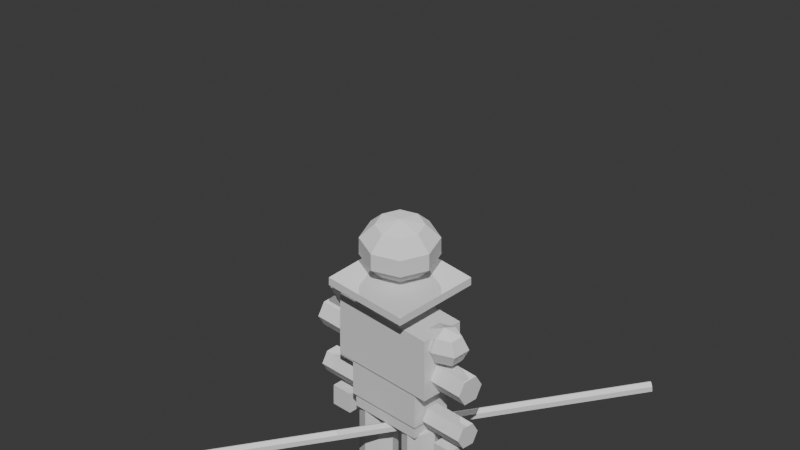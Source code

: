 # Source: pikeman_animated.blend  (saved by Blender 5.1.30; exported with 4.5.12 LTS)
import bpy
from mathutils import Matrix  # noqa: F401  (used for matrix-valued properties, if any)

bpy.ops.wm.read_factory_settings(use_empty=True)
scene = bpy.context.scene
scene.name = 'Scene'

# ---- collections
col_collection = bpy.data.collections.new('Collection'); scene.collection.children.link(col_collection)

# ---- world
world_world = bpy.data.worlds.new('World'); scene.world = world_world
world_world.use_nodes = True; world_world.node_tree.nodes.clear()
_N = world_world.node_tree.nodes; _L = world_world.node_tree.links
n0 = _N.new('ShaderNodeOutputWorld'); n0.name = 'World Output'; n0.location = (200, 100)
n1 = _N.new('ShaderNodeBackground'); n1.name = 'Background'; n1.location = (-200, 100)
n1.inputs[0].default_value = (0.05088, 0.05088, 0.05088, 1.0)
_L.new(n1.outputs[0], n0.inputs[0])
n0.is_active_output = True
world_world.color = (0.05088, 0.05088, 0.05088)
world_world.sun_shadow_jitter_overblur = 0.0

# ---- cameras
cam_isocamera = bpy.data.cameras.new('IsoCamera')
cam_isocamera.type = 'ORTHO'
cam_isocamera.ortho_scale = 3.5

# ---- lights
light_sun = bpy.data.lights.new('Sun', 'SUN')
light_sun.energy = 3.0
light_fill = bpy.data.lights.new('Fill', 'SUN')
light_fill.energy = 1.0

# ---- meshes
me_helmet_top = bpy.data.meshes.new('helmet_top')
me_helmet_top.from_pydata([(0.0, 0.0, 2.443), (0.0, 0.1117, 2.407), (0.0, 0.1807, 2.312), (0.0, 0.1807, 2.195), (0.0, 0.1117, 2.1), (0.0, 0.0, 2.063), (0.07897, 0.07897, 2.407), (0.1278, 0.1278, 2.312), (0.1278, 0.1278, 2.195), (0.07897, 0.07897, 2.1), (0.1117, 0.0, 2.407), (0.1807, 0.0, 2.312), (0.1807, 0.0, 2.195), (0.1117, 0.0, 2.1), (0.07897, -0.07897, 2.407), (0.1278, -0.1278, 2.312), (0.1278, -0.1278, 2.195), (0.07897, -0.07897, 2.1), (0.0, -0.1117, 2.407), (0.0, -0.1807, 2.312), (0.0, -0.1807, 2.195), (0.0, -0.1117, 2.1), (-0.07897, -0.07897, 2.407), (-0.1278, -0.1278, 2.312), (-0.1278, -0.1278, 2.195), (-0.07897, -0.07897, 2.1), (-0.1117, 0.0, 2.407), (-0.1807, 0.0, 2.312), (-0.1807, 0.0, 2.195), (-0.1117, 0.0, 2.1), (-0.07897, 0.07897, 2.407), (-0.1278, 0.1278, 2.312), (-0.1278, 0.1278, 2.195), (-0.07897, 0.07897, 2.1), (-0.22, -0.22, 1.973), (-0.22, -0.22, 2.027), (-0.22, 0.22, 1.973), (-0.22, 0.22, 2.027), (0.22, -0.22, 1.973), (0.22, -0.22, 2.027), (0.22, 0.22, 1.973), (0.22, 0.22, 2.027), (0.0, 0.06, 1.84), (0.0, 0.06, 1.973), (0.05196, 0.03, 1.84), (0.05196, 0.03, 1.973), (0.05196, -0.03, 1.84), (0.05196, -0.03, 1.973), (0.0, -0.06, 1.84), (0.0, -0.06, 1.973), (-0.05196, -0.03, 1.84), (-0.05196, -0.03, 1.973), (-0.05196, 0.03, 1.84), (-0.05196, 0.03, 1.973), (-0.26, -0.11, 1.387), (-0.26, -0.11, 1.813), (-0.26, 0.11, 1.387), (-0.26, 0.11, 1.813), (0.26, -0.11, 1.387), (0.26, -0.11, 1.813), (0.26, 0.11, 1.387), (0.26, 0.11, 1.813), (-0.19, -0.1, 1.14), (-0.19, -0.1, 1.447), (-0.19, 0.1, 1.14), (-0.19, 0.1, 1.447), (0.19, -0.1, 1.14), (0.19, -0.1, 1.447), (0.19, 0.1, 1.14), (0.19, 0.1, 1.447), (-0.28, 0.0, 1.853), (-0.28, 0.06364, 1.818), (-0.28, 0.09, 1.733), (-0.28, 0.06364, 1.648), (-0.28, 0.0, 1.613), (-0.2065, 0.03182, 1.818), (-0.1761, 0.045, 1.733), (-0.2065, 0.03182, 1.648), (-0.2065, -0.03182, 1.818), (-0.1761, -0.045, 1.733), (-0.2065, -0.03182, 1.648), (-0.28, -0.06364, 1.818), (-0.28, -0.09, 1.733), (-0.28, -0.06364, 1.648), (-0.3535, -0.03182, 1.818), (-0.3839, -0.045, 1.733), (-0.3535, -0.03182, 1.648), (-0.3535, 0.03182, 1.818), (-0.3839, 0.045, 1.733), (-0.3535, 0.03182, 1.648), (0.28, 0.0, 1.853), (0.28, 0.06364, 1.818), (0.28, 0.09, 1.733), (0.28, 0.06364, 1.648), (0.28, 0.0, 1.613), (0.3535, 0.03182, 1.818), (0.3839, 0.045, 1.733), (0.3535, 0.03182, 1.648), (0.3535, -0.03182, 1.818), (0.3839, -0.045, 1.733), (0.3535, -0.03182, 1.648), (0.28, -0.06364, 1.818), (0.28, -0.09, 1.733), (0.28, -0.06364, 1.648), (0.2065, -0.03182, 1.818), (0.1761, -0.045, 1.733), (0.2065, -0.03182, 1.648), (0.2065, 0.03182, 1.818), (0.1761, 0.045, 1.733), (0.2065, 0.03182, 1.648), (-0.435, 0.07, 1.507), (-0.185, 0.07, 1.507), (-0.435, 0.035, 1.426), (-0.185, 0.035, 1.426), (-0.435, -0.035, 1.426), (-0.185, -0.035, 1.426), (-0.435, -0.07, 1.507), (-0.185, -0.07, 1.507), (-0.435, -0.035, 1.587), (-0.185, -0.035, 1.587), (-0.435, 0.035, 1.587), (-0.185, 0.035, 1.587), (0.185, 0.07, 1.507), (0.435, 0.07, 1.507), (0.185, 0.035, 1.426), (0.435, 0.035, 1.426), (0.185, -0.035, 1.426), (0.435, -0.035, 1.426), (0.185, -0.07, 1.507), (0.435, -0.07, 1.507), (0.185, -0.035, 1.587), (0.435, -0.035, 1.587), (0.185, 0.035, 1.587), (0.435, 0.035, 1.587), (-0.42, 0.06, 1.173), (-0.2, 0.06, 1.173), (-0.42, 0.03, 1.104), (-0.2, 0.03, 1.104), (-0.42, -0.03, 1.104), (-0.2, -0.03, 1.104), (-0.42, -0.06, 1.173), (-0.2, -0.06, 1.173), (-0.42, -0.03, 1.243), (-0.2, -0.03, 1.243), (-0.42, 0.03, 1.243), (-0.2, 0.03, 1.243), (0.2, 0.06, 1.173), (0.42, 0.06, 1.173), (0.2, 0.03, 1.104), (0.42, 0.03, 1.104), (0.2, -0.03, 1.104), (0.42, -0.03, 1.104), (0.2, -0.06, 1.173), (0.42, -0.06, 1.173), (0.2, -0.03, 1.243), (0.42, -0.03, 1.243), (0.2, 0.03, 1.243), (0.42, 0.03, 1.243), (-0.36, -0.05, 0.92), (-0.36, -0.05, 1.053), (-0.36, 0.05, 0.92), (-0.36, 0.05, 1.053), (-0.26, -0.05, 0.92), (-0.26, -0.05, 1.053), (-0.26, 0.05, 0.92), (-0.26, 0.05, 1.053), (0.26, -0.05, 0.92), (0.26, -0.05, 1.053), (0.26, 0.05, 0.92), (0.26, 0.05, 1.053), (0.36, -0.05, 0.92), (0.36, -0.05, 1.053), (0.36, 0.05, 0.92), (0.36, 0.05, 1.053), (-0.18, -0.09, 1.053), (-0.18, -0.09, 1.187), (-0.18, 0.09, 1.053), (-0.18, 0.09, 1.187), (0.18, -0.09, 1.053), (0.18, -0.09, 1.187), (0.18, 0.09, 1.053), (0.18, 0.09, 1.187), (-0.13, 0.085, 0.6133), (-0.13, 0.085, 1.067), (-0.0699, 0.0601, 0.6133), (-0.0699, 0.0601, 1.067), (-0.045, 0.0, 0.6133), (-0.045, 0.0, 1.067), (-0.0699, -0.0601, 0.6133), (-0.0699, -0.0601, 1.067), (-0.13, -0.085, 0.6133), (-0.13, -0.085, 1.067), (-0.1901, -0.0601, 0.6133), (-0.1901, -0.0601, 1.067), (-0.215, 0.0, 0.6133), (-0.215, 0.0, 1.067), (-0.1901, 0.0601, 0.6133), (-0.1901, 0.0601, 1.067), (0.13, 0.085, 0.6133), (0.13, 0.085, 1.067), (0.1901, 0.0601, 0.6133), (0.1901, 0.0601, 1.067), (0.215, 0.0, 0.6133), (0.215, 0.0, 1.067), (0.1901, -0.0601, 0.6133), (0.1901, -0.0601, 1.067), (0.13, -0.085, 0.6133), (0.13, -0.085, 1.067), (0.0699, -0.0601, 0.6133), (0.0699, -0.0601, 1.067), (0.045, 0.0, 0.6133), (0.045, 0.0, 1.067), (0.0699, 0.0601, 0.6133), (0.0699, 0.0601, 1.067), (-0.13, 0.0, 0.6853), (-0.13, 0.06364, 0.6642), (-0.13, 0.09, 0.6133), (-0.13, 0.06364, 0.5624), (-0.13, 0.0, 0.5413), (-0.07489, 0.03182, 0.6642), (-0.05206, 0.045, 0.6133), (-0.07489, 0.03182, 0.5624), (-0.07489, -0.03182, 0.6642), (-0.05206, -0.045, 0.6133), (-0.07489, -0.03182, 0.5624), (-0.13, -0.06364, 0.6642), (-0.13, -0.09, 0.6133), (-0.13, -0.06364, 0.5624), (-0.1851, -0.03182, 0.6642), (-0.2079, -0.045, 0.6133), (-0.1851, -0.03182, 0.5624), (-0.1851, 0.03182, 0.6642), (-0.2079, 0.045, 0.6133), (-0.1851, 0.03182, 0.5624), (0.13, 0.0, 0.6853), (0.13, 0.06364, 0.6642), (0.13, 0.09, 0.6133), (0.13, 0.06364, 0.5624), (0.13, 0.0, 0.5413), (0.1851, 0.03182, 0.6642), (0.2079, 0.045, 0.6133), (0.1851, 0.03182, 0.5624), (0.1851, -0.03182, 0.6642), (0.2079, -0.045, 0.6133), (0.1851, -0.03182, 0.5624), (0.13, -0.06364, 0.6642), (0.13, -0.09, 0.6133), (0.13, -0.06364, 0.5624), (0.07489, -0.03182, 0.6642), (0.05206, -0.045, 0.6133), (0.07489, -0.03182, 0.5624), (0.07489, 0.03182, 0.6642), (0.05206, 0.045, 0.6133), (0.07489, 0.03182, 0.5624), (-0.13, 0.07, 0.1867), (-0.13, 0.07, 0.56), (-0.0805, 0.0495, 0.1867), (-0.0805, 0.0495, 0.56), (-0.06, 0.0, 0.1867), (-0.06, 0.0, 0.56), (-0.0805, -0.0495, 0.1867), (-0.0805, -0.0495, 0.56), (-0.13, -0.07, 0.1867), (-0.13, -0.07, 0.56), (-0.1795, -0.0495, 0.1867), (-0.1795, -0.0495, 0.56), (-0.2, 0.0, 0.1867), (-0.2, 0.0, 0.56), (-0.1795, 0.0495, 0.1867), (-0.1795, 0.0495, 0.56), (0.13, 0.07, 0.1867), (0.13, 0.07, 0.56), (0.1795, 0.0495, 0.1867), (0.1795, 0.0495, 0.56), (0.2, 0.0, 0.1867), (0.2, 0.0, 0.56), (0.1795, -0.0495, 0.1867), (0.1795, -0.0495, 0.56), (0.13, -0.07, 0.1867), (0.13, -0.07, 0.56), (0.0805, -0.0495, 0.1867), (0.0805, -0.0495, 0.56), (0.06, 0.0, 0.1867), (0.06, 0.0, 0.56), (0.0805, 0.0495, 0.1867), (0.0805, 0.0495, 0.56), (-0.2, -0.07, -1.589e-07), (-0.2, -0.07, 0.16), (-0.2, 0.15, -1.589e-07), (-0.2, 0.15, 0.16), (-0.06, -0.07, -1.589e-07), (-0.06, -0.07, 0.16), (-0.06, 0.15, -1.589e-07), (-0.06, 0.15, 0.16), (0.06, -0.07, -1.589e-07), (0.06, -0.07, 0.16), (0.06, 0.15, -1.589e-07), (0.06, 0.15, 0.16), (0.2, -0.07, -1.589e-07), (0.2, -0.07, 0.16), (0.2, 0.15, -1.589e-07), (0.2, 0.15, 0.16), (0.6, 0.9526, 1.047), (-0.5, -0.9526, 1.047), (0.6188, 0.9418, 1.03), (-0.4812, -0.9635, 1.03), (0.6188, 0.9418, 0.9967), (-0.4812, -0.9635, 0.9967), (0.6, 0.9526, 0.98), (-0.5, -0.9526, 0.98), (0.5813, 0.9635, 0.9967), (-0.5188, -0.9418, 0.9967), (0.5813, 0.9635, 1.03), (-0.5188, -0.9418, 1.03), (-0.455, 0.07794, -0.2035), (-0.545, -0.07794, -0.2555), (-0.425, 0.06062, -0.2302), (-0.5443, -0.07838, -0.2562), (-0.425, 0.06062, -0.2835), (-0.5443, -0.07838, -0.2575), (-0.455, 0.07794, -0.3102), (-0.545, -0.07794, -0.2582), (-0.485, 0.09526, -0.2835), (-0.5458, -0.07751, -0.2575), (-0.485, 0.09526, -0.2302), (-0.5458, -0.07751, -0.2562)], [], [(5, 4, 9), (2, 8, 3), (1, 0, 6), (3, 9, 4), (1, 7, 2), (7, 10, 11), (5, 9, 13), (7, 12, 8), (6, 0, 10), (8, 13, 9), (10, 15, 11), (5, 13, 17), (11, 16, 12), (10, 0, 14), (12, 17, 13), (15, 18, 19), (5, 17, 21), (15, 20, 16), (14, 0, 18), (16, 21, 17), (18, 23, 19), (5, 21, 25), (19, 24, 20), (18, 0, 22), (20, 25, 21), (23, 26, 27), (5, 25, 29), (23, 28, 24), (22, 0, 26), (24, 29, 25), (26, 31, 27), (5, 29, 33), (27, 32, 28), (26, 0, 30), (28, 33, 29), (31, 1, 2), (5, 33, 4), (31, 3, 32), (30, 0, 1), (32, 4, 33), (35, 36, 34), (37, 40, 36), (41, 38, 40), (39, 34, 38), (40, 34, 36), (37, 39, 41), (43, 44, 42), (45, 46, 44), (47, 48, 46), (49, 50, 48), (51, 49, 47), (51, 52, 50), (53, 42, 52), (48, 50, 52), (55, 56, 54), (57, 60, 56), (61, 58, 60), (59, 54, 58), (60, 54, 56), (57, 59, 61), (63, 64, 62), (65, 68, 64), (69, 66, 68), (67, 62, 66), (68, 62, 64), (65, 67, 69), (72, 77, 73), (71, 70, 75), (74, 73, 77), (72, 75, 76), (76, 80, 77), (75, 70, 78), (74, 77, 80), (75, 79, 76), (80, 82, 83), (78, 70, 81), (74, 80, 83), (78, 82, 79), (82, 86, 83), (81, 70, 84), (74, 83, 86), (82, 84, 85), (85, 89, 86), (84, 70, 87), (74, 86, 89), (84, 88, 85), (89, 72, 73), (87, 70, 71), (74, 89, 73), (87, 72, 88), (92, 97, 93), (91, 90, 95), (94, 93, 97), (92, 95, 96), (95, 90, 98), (94, 97, 100), (95, 99, 96), (96, 100, 97), (100, 102, 103), (98, 90, 101), (94, 100, 103), (98, 102, 99), (102, 106, 103), (101, 90, 104), (94, 103, 106), (102, 104, 105), (105, 109, 106), (104, 90, 107), (94, 106, 109), (104, 108, 105), (109, 92, 93), (107, 90, 91), (94, 109, 93), (107, 92, 108), (111, 112, 110), (113, 114, 112), (115, 116, 114), (117, 118, 116), (117, 115, 111), (119, 120, 118), (121, 110, 120), (116, 118, 120), (123, 124, 122), (125, 126, 124), (127, 128, 126), (129, 130, 128), (129, 127, 123), (131, 132, 130), (133, 122, 132), (128, 130, 132), (135, 136, 134), (137, 138, 136), (139, 140, 138), (141, 142, 140), (141, 139, 135), (143, 144, 142), (145, 134, 144), (140, 142, 144), (147, 148, 146), (149, 150, 148), (151, 152, 150), (153, 154, 152), (153, 151, 147), (155, 156, 154), (157, 146, 156), (152, 154, 156), (159, 160, 158), (161, 164, 160), (165, 162, 164), (163, 158, 162), (164, 158, 160), (161, 163, 165), (167, 168, 166), (169, 172, 168), (173, 170, 172), (171, 166, 170), (172, 166, 168), (169, 171, 173), (175, 176, 174), (177, 180, 176), (181, 178, 180), (179, 174, 178), (180, 174, 176), (177, 179, 181), (183, 184, 182), (185, 186, 184), (187, 188, 186), (189, 190, 188), (191, 192, 190), (193, 194, 192), (183, 195, 191), (195, 196, 194), (197, 182, 196), (192, 194, 196), (199, 200, 198), (201, 202, 200), (203, 204, 202), (205, 206, 204), (207, 208, 206), (209, 210, 208), (199, 211, 207), (211, 212, 210), (213, 198, 212), (208, 210, 212), (216, 221, 217), (215, 214, 219), (218, 217, 221), (216, 219, 220), (220, 224, 221), (219, 214, 222), (218, 221, 224), (219, 223, 220), (224, 226, 227), (222, 214, 225), (218, 224, 227), (222, 226, 223), (226, 230, 227), (225, 214, 228), (218, 227, 230), (225, 229, 226), (229, 233, 230), (228, 214, 231), (218, 230, 233), (228, 232, 229), (232, 217, 233), (231, 214, 215), (218, 233, 217), (231, 216, 232), (236, 241, 237), (235, 234, 239), (238, 237, 241), (235, 240, 236), (240, 244, 241), (239, 234, 242), (238, 241, 244), (239, 243, 240), (243, 247, 244), (242, 234, 245), (238, 244, 247), (242, 246, 243), (247, 249, 250), (245, 234, 248), (238, 247, 250), (245, 249, 246), (250, 252, 253), (248, 234, 251), (238, 250, 253), (248, 252, 249), (252, 237, 253), (251, 234, 235), (238, 253, 237), (251, 236, 252), (255, 256, 254), (257, 258, 256), (259, 260, 258), (261, 262, 260), (263, 264, 262), (265, 266, 264), (259, 255, 267), (267, 268, 266), (269, 254, 268), (260, 264, 268), (271, 272, 270), (273, 274, 272), (275, 276, 274), (277, 278, 276), (279, 280, 278), (281, 282, 280), (283, 279, 275), (283, 284, 282), (285, 270, 284), (276, 280, 284), (287, 288, 286), (289, 292, 288), (293, 290, 292), (291, 286, 290), (292, 286, 288), (289, 291, 293), (295, 296, 294), (297, 300, 296), (301, 298, 300), (299, 294, 298), (300, 294, 296), (297, 299, 301), (303, 304, 302), (305, 306, 304), (306, 309, 308), (309, 310, 308), (311, 309, 307), (311, 312, 310), (313, 302, 312), (310, 312, 304), (315, 316, 314), (317, 318, 316), (318, 321, 320), (321, 322, 320), (323, 321, 319), (323, 324, 322), (324, 315, 314), (324, 318, 322), (2, 7, 8), (3, 8, 9), (1, 6, 7), (7, 6, 10), (7, 11, 12), (8, 12, 13), (10, 14, 15), (11, 15, 16), (12, 16, 17), (15, 14, 18), (15, 19, 20), (16, 20, 21), (18, 22, 23), (19, 23, 24), (20, 24, 25), (23, 22, 26), (23, 27, 28), (24, 28, 29), (26, 30, 31), (27, 31, 32), (28, 32, 33), (31, 30, 1), (31, 2, 3), (32, 3, 4), (35, 37, 36), (37, 41, 40), (41, 39, 38), (39, 35, 34), (40, 38, 34), (37, 35, 39), (43, 45, 44), (45, 47, 46), (47, 49, 48), (49, 51, 50), (47, 45, 51), (45, 43, 51), (43, 53, 51), (51, 53, 52), (53, 43, 42), (52, 42, 48), (42, 44, 48), (44, 46, 48), (55, 57, 56), (57, 61, 60), (61, 59, 58), (59, 55, 54), (60, 58, 54), (57, 55, 59), (63, 65, 64), (65, 69, 68), (69, 67, 66), (67, 63, 62), (68, 66, 62), (65, 63, 67), (72, 76, 77), (72, 71, 75), (76, 79, 80), (75, 78, 79), (80, 79, 82), (78, 81, 82), (82, 85, 86), (82, 81, 84), (85, 88, 89), (84, 87, 88), (89, 88, 72), (87, 71, 72), (92, 96, 97), (92, 91, 95), (95, 98, 99), (96, 99, 100), (100, 99, 102), (98, 101, 102), (102, 105, 106), (102, 101, 104), (105, 108, 109), (104, 107, 108), (109, 108, 92), (107, 91, 92), (111, 113, 112), (113, 115, 114), (115, 117, 116), (117, 119, 118), (115, 113, 111), (111, 121, 119), (119, 117, 111), (119, 121, 120), (121, 111, 110), (120, 110, 116), (110, 112, 116), (112, 114, 116), (123, 125, 124), (125, 127, 126), (127, 129, 128), (129, 131, 130), (127, 125, 123), (123, 133, 131), (131, 129, 123), (131, 133, 132), (133, 123, 122), (132, 122, 128), (122, 124, 128), (124, 126, 128), (135, 137, 136), (137, 139, 138), (139, 141, 140), (141, 143, 142), (139, 137, 135), (135, 145, 143), (143, 141, 135), (143, 145, 144), (145, 135, 134), (144, 134, 140), (134, 136, 140), (136, 138, 140), (147, 149, 148), (149, 151, 150), (151, 153, 152), (153, 155, 154), (151, 149, 147), (147, 157, 155), (155, 153, 147), (155, 157, 156), (157, 147, 146), (156, 146, 152), (146, 148, 152), (148, 150, 152), (159, 161, 160), (161, 165, 164), (165, 163, 162), (163, 159, 158), (164, 162, 158), (161, 159, 163), (167, 169, 168), (169, 173, 172), (173, 171, 170), (171, 167, 166), (172, 170, 166), (169, 167, 171), (175, 177, 176), (177, 181, 180), (181, 179, 178), (179, 175, 174), (180, 178, 174), (177, 175, 179), (183, 185, 184), (185, 187, 186), (187, 189, 188), (189, 191, 190), (191, 193, 192), (193, 195, 194), (187, 185, 183), (183, 197, 195), (195, 193, 191), (191, 189, 187), (187, 183, 191), (195, 197, 196), (197, 183, 182), (196, 182, 188), (182, 184, 188), (184, 186, 188), (188, 190, 196), (190, 192, 196), (199, 201, 200), (201, 203, 202), (203, 205, 204), (205, 207, 206), (207, 209, 208), (209, 211, 210), (203, 201, 199), (199, 213, 211), (211, 209, 207), (207, 205, 203), (203, 199, 207), (211, 213, 212), (213, 199, 198), (212, 198, 204), (198, 200, 204), (200, 202, 204), (204, 206, 212), (206, 208, 212), (216, 220, 221), (216, 215, 219), (220, 223, 224), (219, 222, 223), (224, 223, 226), (222, 225, 226), (226, 229, 230), (225, 228, 229), (229, 232, 233), (228, 231, 232), (232, 216, 217), (231, 215, 216), (236, 240, 241), (235, 239, 240), (240, 243, 244), (239, 242, 243), (243, 246, 247), (242, 245, 246), (247, 246, 249), (245, 248, 249), (250, 249, 252), (248, 251, 252), (252, 236, 237), (251, 235, 236), (255, 257, 256), (257, 259, 258), (259, 261, 260), (261, 263, 262), (263, 265, 264), (265, 267, 266), (259, 257, 255), (255, 269, 267), (267, 265, 263), (263, 261, 267), (261, 259, 267), (267, 269, 268), (269, 255, 254), (268, 254, 256), (256, 258, 260), (260, 262, 264), (264, 266, 268), (268, 256, 260), (271, 273, 272), (273, 275, 274), (275, 277, 276), (277, 279, 278), (279, 281, 280), (281, 283, 282), (275, 273, 271), (271, 285, 275), (285, 283, 275), (283, 281, 279), (279, 277, 275), (283, 285, 284), (285, 271, 270), (284, 270, 272), (272, 274, 276), (276, 278, 280), (280, 282, 284), (284, 272, 276), (287, 289, 288), (289, 293, 292), (293, 291, 290), (291, 287, 286), (292, 290, 286), (289, 287, 291), (295, 297, 296), (297, 301, 300), (301, 299, 298), (299, 295, 294), (300, 298, 294), (297, 295, 299), (303, 305, 304), (305, 307, 306), (306, 307, 309), (309, 311, 310), (307, 305, 311), (305, 303, 313), (311, 305, 313), (311, 313, 312), (313, 303, 302), (312, 302, 304), (304, 306, 310), (306, 308, 310), (315, 317, 316), (317, 319, 318), (318, 319, 321), (321, 323, 322), (319, 317, 323), (317, 315, 325), (323, 317, 325), (323, 325, 324), (324, 325, 315), (324, 314, 316), (316, 318, 324), (318, 320, 322)])
me_helmet_top.update()
arm_pikemanarmature = bpy.data.armatures.new('PikemanArmature')  # bones are not reproduced

# ---- objects
ob_pikeman = bpy.data.objects.new('Pikeman', me_helmet_top)
ob_isocamera = bpy.data.objects.new('IsoCamera', cam_isocamera)
ob_sun = bpy.data.objects.new('Sun', light_sun)
ob_fill = bpy.data.objects.new('Fill', light_fill)
ob_pikemanarmature = bpy.data.objects.new('PikemanArmature', arm_pikemanarmature)

# ---- transforms, parenting, visibility, modifiers, constraints
ob_pikeman.parent = ob_pikemanarmature
ob_pikeman.location = (0.0, 0.0, 0.0)
ob_pikeman.scale = (1.0, 1.0, 0.75)
_vg = ob_pikeman.vertex_groups.new(name='root')
_vg = ob_pikeman.vertex_groups.new(name='hips')
_vg.add([0, 1, 2, 3, 4, 5, 6, 7, 8, 9, 10, 11, 12, 13, 14, 15, 16, 17, 18, 19, 20, 21, 22, 23, 24, 25, 26, 27, 28, 29, 30, 31, 32, 33, 35, 37, 39, 41, 162, 164, 166, 168, 286, 288, 290, 292, 294, 296, 298, 300, 314, 315, 316, 317, 318, 319, 320, 321, 322, 323, 324, 325], 1.0, 'REPLACE')
_vg = ob_pikeman.vertex_groups.new(name='spine')
_vg.add([163, 165, 167, 169, 174, 176, 178, 180, 183, 185, 187, 189, 191, 193, 195, 197, 199, 201, 203, 205, 207, 209, 211, 213], 1.0, 'REPLACE')
_vg = ob_pikeman.vertex_groups.new(name='chest')
_vg.add([62, 64, 66, 68, 135, 137, 139, 141, 143, 145, 146, 148, 150, 152, 154, 156, 175, 177, 179, 181], 1.0, 'REPLACE')
_vg = ob_pikeman.vertex_groups.new(name='neck')
_vg = ob_pikeman.vertex_groups.new(name='head')
_vg.add([34, 36, 38, 40, 42, 43, 44, 45, 46, 47, 48, 49, 50, 51, 52, 53, 55, 57, 59, 61, 70, 71, 72, 73, 74, 75, 76, 77, 78, 79, 80, 81, 82, 83, 84, 85, 86, 87, 88, 89, 90, 91, 92, 93, 94, 95, 96, 97, 98, 99, 100, 101, 102, 103, 104, 105, 106, 107, 108, 109, 110, 111, 116, 117, 118, 119, 120, 121, 122, 123, 128, 129, 130, 131, 132, 133], 1.0, 'REPLACE')
_vg = ob_pikeman.vertex_groups.new(name='shoulder_L')
_vg.add([142, 144], 1.0, 'REPLACE')
_vg = ob_pikeman.vertex_groups.new(name='upper_arm_L')
_vg.add([134, 136, 138, 140, 159, 161, 303, 305, 313], 1.0, 'REPLACE')
_vg = ob_pikeman.vertex_groups.new(name='forearm_L')
_vg.add([158, 160, 307, 309, 311], 1.0, 'REPLACE')
_vg = ob_pikeman.vertex_groups.new(name='hand_L')
_vg.add([228, 231], 1.0, 'REPLACE')
_vg = ob_pikeman.vertex_groups.new(name='shoulder_R')
_vg.add([155, 157], 1.0, 'REPLACE')
_vg = ob_pikeman.vertex_groups.new(name='upper_arm_R')
_vg.add([147, 149, 151, 153, 171, 173, 302, 304, 312], 1.0, 'REPLACE')
_vg = ob_pikeman.vertex_groups.new(name='forearm_R')
_vg.add([170, 172, 306, 308, 310], 1.0, 'REPLACE')
_vg = ob_pikeman.vertex_groups.new(name='hand_R')
_vg.add([239, 242], 1.0, 'REPLACE')
_vg = ob_pikeman.vertex_groups.new(name='spear')
_vg.add([54, 56, 58, 60, 63, 65, 67, 69, 112, 113, 114, 115, 124, 125, 126, 127], 1.0, 'REPLACE')
_vg = ob_pikeman.vertex_groups.new(name='thigh_L')
_vg.add([182, 184, 186, 188, 190, 192, 194, 196, 214, 215, 216, 217, 218, 219, 220, 221, 222, 223, 224, 225, 226, 227, 229, 230, 232, 233, 255, 257, 259, 261, 263, 265, 267, 269], 1.0, 'REPLACE')
_vg = ob_pikeman.vertex_groups.new(name='shin_L')
_vg.add([254, 256, 258, 260, 262, 264, 266, 268, 287, 289, 291, 293], 1.0, 'REPLACE')
_vg = ob_pikeman.vertex_groups.new(name='foot_L')
_vg = ob_pikeman.vertex_groups.new(name='thigh_R')
_vg.add([198, 200, 202, 204, 206, 208, 210, 212, 234, 235, 236, 237, 238, 240, 241, 243, 244, 245, 246, 247, 248, 249, 250, 251, 252, 253, 271, 273, 275, 277, 279, 281, 283, 285], 1.0, 'REPLACE')
_vg = ob_pikeman.vertex_groups.new(name='shin_R')
_vg.add([270, 272, 274, 276, 278, 280, 282, 284, 295, 297, 299, 301], 1.0, 'REPLACE')
_vg = ob_pikeman.vertex_groups.new(name='foot_R')
_m = ob_pikeman.modifiers.new('Armature', 'ARMATURE')
_m.object = ob_pikemanarmature
ob_isocamera.location = (5.0, -5.0, 6.8)
ob_isocamera.rotation_euler = (0.9554, 0.0, 0.7854)
ob_sun.location = (0.0, 0.0, 0.0)
ob_sun.rotation_euler = (0.7854, 0.0, 0.7854)
ob_fill.location = (0.0, 0.0, 0.0)
ob_fill.rotation_euler = (0.5236, 0.0, -2.356)
ob_pikemanarmature.location = (0.0, 0.0, 0.0)

# ---- collection membership
col_collection.objects.link(ob_pikeman)
col_collection.objects.link(ob_isocamera)
col_collection.objects.link(ob_sun)
col_collection.objects.link(ob_fill)
col_collection.objects.link(ob_pikemanarmature)

# ---- scene / render settings (as saved in the file)
scene.camera = ob_isocamera
scene.frame_start = 1; scene.frame_end = 250; scene.frame_set(8)
scene.render.engine = 'BLENDER_EEVEE_NEXT'
scene.render.fps = 8
scene.render.bake_bias = 0.0
scene.render.bake_samples = 0
scene.cycles.sampling_pattern = 'TABULATED_SOBOL'
scene.eevee.use_volume_custom_range = False
bpy.context.view_layer.update()
